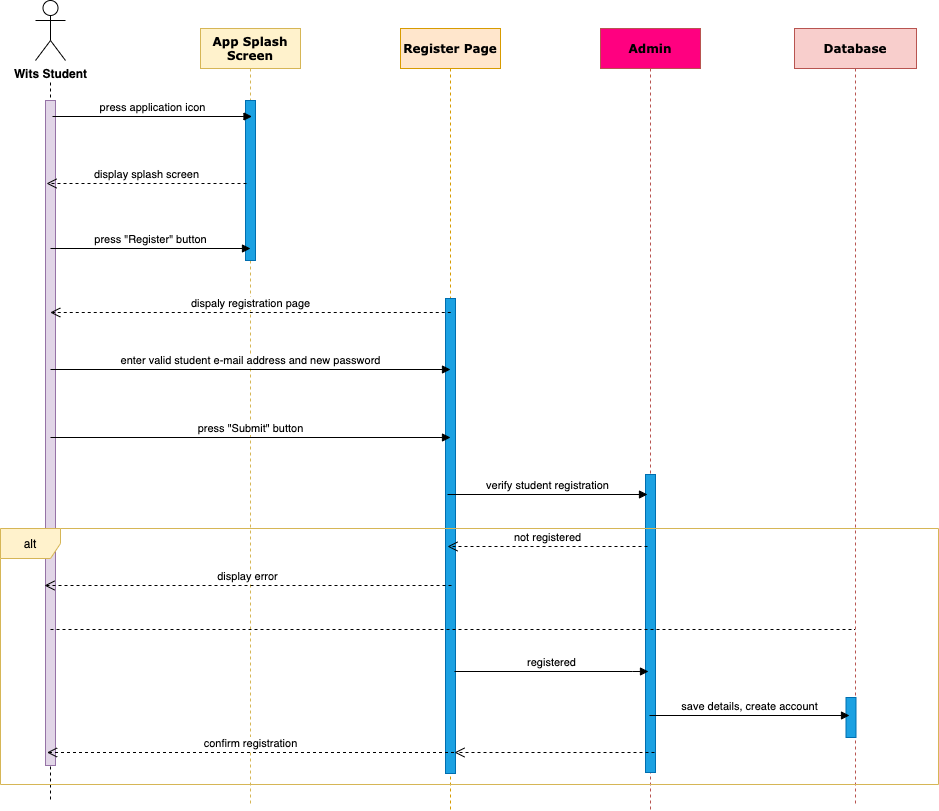

The diagram above was exported from draw.io. Its source (the exported page's mxGraphModel, read from the mxfile embedded in the PNG):
<mxGraphModel dx="1426" dy="777" grid="0" gridSize="10" guides="1" tooltips="1" connect="1" arrows="1" fold="1" page="1" pageScale="1" pageWidth="1100" pageHeight="850" background="#ffffff" math="0" shadow="0">
  <root>
    <mxCell id="0" />
    <mxCell id="1" parent="0" />
    <mxCell id="7baba1c4bc27f4b0-2" value="App Splash Screen" style="shape=umlLifeline;perimeter=lifelinePerimeter;whiteSpace=wrap;html=1;container=1;collapsible=0;recursiveResize=0;outlineConnect=0;rounded=0;shadow=0;comic=0;labelBackgroundColor=none;strokeWidth=1;fontFamily=Verdana;fontSize=12;align=center;glass=0;fontStyle=1;fillColor=#fff2cc;strokeColor=#d6b656;" parent="1" vertex="1">
      <mxGeometry x="250" y="68" width="100" height="778" as="geometry" />
    </mxCell>
    <mxCell id="M6ArGP8SbRO4zzzGZR3l-37" value="" style="html=1;points=[];perimeter=orthogonalPerimeter;rounded=0;shadow=0;glass=0;fillColor=#1ba1e2;strokeColor=#006EAF;fontColor=#ffffff;" parent="7baba1c4bc27f4b0-2" vertex="1">
      <mxGeometry x="45" y="72" width="10" height="160" as="geometry" />
    </mxCell>
    <mxCell id="7baba1c4bc27f4b0-3" value="Register Page" style="shape=umlLifeline;perimeter=lifelinePerimeter;whiteSpace=wrap;html=1;container=1;collapsible=0;recursiveResize=0;outlineConnect=0;rounded=0;shadow=0;comic=0;labelBackgroundColor=none;strokeWidth=1;fontFamily=Verdana;fontSize=12;align=center;fontStyle=1;fillColor=#ffe6cc;strokeColor=#d79b00;" parent="1" vertex="1">
      <mxGeometry x="450" y="68" width="100" height="782" as="geometry" />
    </mxCell>
    <mxCell id="B7Urh4pHPIIZYlhjIYP9-6" value="" style="html=1;points=[];perimeter=orthogonalPerimeter;rounded=0;shadow=0;glass=0;fillColor=#1ba1e2;strokeColor=#006EAF;fontColor=#ffffff;" vertex="1" parent="7baba1c4bc27f4b0-3">
      <mxGeometry x="45" y="270" width="10" height="475" as="geometry" />
    </mxCell>
    <mxCell id="7baba1c4bc27f4b0-4" value="Admin" style="shape=umlLifeline;perimeter=lifelinePerimeter;whiteSpace=wrap;html=1;container=1;collapsible=0;recursiveResize=0;outlineConnect=0;rounded=0;shadow=0;comic=0;labelBackgroundColor=none;strokeWidth=1;fontFamily=Verdana;fontSize=12;align=center;fontStyle=1;strokeColor=#b85450;fillColor=#FF0080;" parent="1" vertex="1">
      <mxGeometry x="650" y="68" width="100" height="782" as="geometry" />
    </mxCell>
    <mxCell id="M6ArGP8SbRO4zzzGZR3l-51" value="" style="html=1;points=[];perimeter=orthogonalPerimeter;rounded=0;shadow=0;glass=0;fillColor=#1ba1e2;strokeColor=#006EAF;fontColor=#ffffff;" parent="7baba1c4bc27f4b0-4" vertex="1">
      <mxGeometry x="45" y="446" width="10" height="298" as="geometry" />
    </mxCell>
    <mxCell id="7baba1c4bc27f4b0-5" value="Database" style="shape=umlLifeline;perimeter=lifelinePerimeter;whiteSpace=wrap;html=1;container=1;collapsible=0;recursiveResize=0;outlineConnect=0;rounded=0;shadow=0;comic=0;labelBackgroundColor=none;strokeWidth=1;fontFamily=Verdana;fontSize=12;align=center;fontStyle=1;strokeColor=#b85450;fillColor=#f8cecc;" parent="1" vertex="1">
      <mxGeometry x="844" y="68" width="122" height="775" as="geometry" />
    </mxCell>
    <mxCell id="M6ArGP8SbRO4zzzGZR3l-53" value="" style="html=1;points=[];perimeter=orthogonalPerimeter;rounded=0;shadow=0;glass=0;fillColor=#1ba1e2;strokeColor=#006EAF;fontColor=#ffffff;" parent="7baba1c4bc27f4b0-5" vertex="1">
      <mxGeometry x="51.5" y="669" width="10" height="40" as="geometry" />
    </mxCell>
    <mxCell id="7baba1c4bc27f4b0-8" value="" style="shape=umlLifeline;perimeter=lifelinePerimeter;whiteSpace=wrap;html=1;container=1;collapsible=0;recursiveResize=0;outlineConnect=0;rounded=1;shadow=0;comic=0;labelBackgroundColor=none;strokeWidth=1;fontFamily=Verdana;fontSize=12;align=center;size=0;" parent="1" vertex="1">
      <mxGeometry x="50" y="110" width="100" height="730" as="geometry" />
    </mxCell>
    <mxCell id="M6ArGP8SbRO4zzzGZR3l-21" value="" style="html=1;points=[];perimeter=orthogonalPerimeter;rounded=0;shadow=0;glass=0;fillColor=#e1d5e7;strokeColor=#9673a6;" parent="7baba1c4bc27f4b0-8" vertex="1">
      <mxGeometry x="45" y="30" width="10" height="665" as="geometry" />
    </mxCell>
    <mxCell id="M6ArGP8SbRO4zzzGZR3l-19" value="Wits Student" style="shape=umlActor;verticalLabelPosition=bottom;labelBackgroundColor=#ffffff;verticalAlign=top;html=1;rounded=0;shadow=0;glass=0;fontStyle=1" parent="1" vertex="1">
      <mxGeometry x="85" y="40" width="30" height="60" as="geometry" />
    </mxCell>
    <mxCell id="M6ArGP8SbRO4zzzGZR3l-34" value="press application icon" style="html=1;verticalAlign=bottom;endArrow=block;" parent="1" edge="1">
      <mxGeometry width="80" relative="1" as="geometry">
        <mxPoint x="102" y="156" as="sourcePoint" />
        <mxPoint x="301.5" y="156" as="targetPoint" />
      </mxGeometry>
    </mxCell>
    <mxCell id="B7Urh4pHPIIZYlhjIYP9-1" value="press &quot;Register&quot; button" style="html=1;verticalAlign=bottom;endArrow=block;" edge="1" parent="1">
      <mxGeometry width="80" relative="1" as="geometry">
        <mxPoint x="100" y="288" as="sourcePoint" />
        <mxPoint x="300" y="288" as="targetPoint" />
        <Array as="points">
          <mxPoint x="160.5" y="288" />
          <mxPoint x="196.5" y="288" />
          <mxPoint x="228.5" y="288" />
        </Array>
      </mxGeometry>
    </mxCell>
    <mxCell id="B7Urh4pHPIIZYlhjIYP9-2" value="dispaly registration page" style="html=1;verticalAlign=bottom;endArrow=open;dashed=1;endSize=8;" edge="1" parent="1">
      <mxGeometry relative="1" as="geometry">
        <mxPoint x="500.25" y="352" as="sourcePoint" />
        <mxPoint x="99.75" y="352" as="targetPoint" />
      </mxGeometry>
    </mxCell>
    <mxCell id="B7Urh4pHPIIZYlhjIYP9-4" value="enter valid student e-mail address and new password" style="html=1;verticalAlign=bottom;endArrow=block;" edge="1" parent="1">
      <mxGeometry width="80" relative="1" as="geometry">
        <mxPoint x="100" y="409" as="sourcePoint" />
        <mxPoint x="500" y="409" as="targetPoint" />
        <Array as="points">
          <mxPoint x="270.5" y="409" />
        </Array>
      </mxGeometry>
    </mxCell>
    <mxCell id="B7Urh4pHPIIZYlhjIYP9-5" value="press &quot;Submit&quot; button" style="html=1;verticalAlign=bottom;endArrow=block;" edge="1" parent="1">
      <mxGeometry width="80" relative="1" as="geometry">
        <mxPoint x="100" y="477" as="sourcePoint" />
        <mxPoint x="500" y="477" as="targetPoint" />
        <Array as="points">
          <mxPoint x="270.5" y="477" />
        </Array>
      </mxGeometry>
    </mxCell>
    <mxCell id="B7Urh4pHPIIZYlhjIYP9-7" value="verify student registration" style="html=1;verticalAlign=bottom;endArrow=block;" edge="1" parent="1">
      <mxGeometry width="80" relative="1" as="geometry">
        <mxPoint x="497" y="534" as="sourcePoint" />
        <mxPoint x="697" y="534" as="targetPoint" />
        <Array as="points">
          <mxPoint x="557.5" y="534" />
          <mxPoint x="593.5" y="534" />
          <mxPoint x="625.5" y="534" />
        </Array>
      </mxGeometry>
    </mxCell>
    <mxCell id="B7Urh4pHPIIZYlhjIYP9-8" value="save details, create account" style="html=1;verticalAlign=bottom;endArrow=block;" edge="1" parent="1">
      <mxGeometry width="80" relative="1" as="geometry">
        <mxPoint x="699" y="755" as="sourcePoint" />
        <mxPoint x="899" y="755" as="targetPoint" />
        <Array as="points">
          <mxPoint x="759.5" y="755" />
          <mxPoint x="795.5" y="755" />
          <mxPoint x="827.5" y="755" />
        </Array>
      </mxGeometry>
    </mxCell>
    <mxCell id="B7Urh4pHPIIZYlhjIYP9-9" value="not registered" style="html=1;verticalAlign=bottom;endArrow=open;dashed=1;endSize=8;" edge="1" parent="1">
      <mxGeometry relative="1" as="geometry">
        <mxPoint x="697" y="586" as="sourcePoint" />
        <mxPoint x="497" y="586" as="targetPoint" />
      </mxGeometry>
    </mxCell>
    <mxCell id="B7Urh4pHPIIZYlhjIYP9-10" value="display error" style="html=1;verticalAlign=bottom;endArrow=open;dashed=1;endSize=8;" edge="1" parent="1">
      <mxGeometry relative="1" as="geometry">
        <mxPoint x="501" y="625" as="sourcePoint" />
        <mxPoint x="94" y="625" as="targetPoint" />
      </mxGeometry>
    </mxCell>
    <mxCell id="B7Urh4pHPIIZYlhjIYP9-14" value="confirm registration" style="html=1;verticalAlign=bottom;endArrow=open;dashed=1;endSize=8;" edge="1" parent="1">
      <mxGeometry relative="1" as="geometry">
        <mxPoint x="503.5" y="792" as="sourcePoint" />
        <mxPoint x="96.5" y="792" as="targetPoint" />
      </mxGeometry>
    </mxCell>
    <mxCell id="B7Urh4pHPIIZYlhjIYP9-15" value="display splash screen" style="html=1;verticalAlign=bottom;endArrow=open;dashed=1;endSize=8;" edge="1" parent="1">
      <mxGeometry relative="1" as="geometry">
        <mxPoint x="296" y="223" as="sourcePoint" />
        <mxPoint x="96" y="223" as="targetPoint" />
        <Array as="points">
          <mxPoint x="246.5" y="223" />
        </Array>
      </mxGeometry>
    </mxCell>
    <mxCell id="B7Urh4pHPIIZYlhjIYP9-17" value="" style="endArrow=none;dashed=1;html=1;" edge="1" parent="1" target="7baba1c4bc27f4b0-5">
      <mxGeometry width="50" height="50" relative="1" as="geometry">
        <mxPoint x="100" y="669" as="sourcePoint" />
        <mxPoint x="159.5" y="669" as="targetPoint" />
      </mxGeometry>
    </mxCell>
    <mxCell id="M6ArGP8SbRO4zzzGZR3l-91" value="alt" style="shape=umlFrame;whiteSpace=wrap;html=1;rounded=0;shadow=0;glass=0;fillColor=#fff2cc;strokeColor=#d6b656;" parent="1" vertex="1">
      <mxGeometry x="50" y="568" width="938" height="256" as="geometry" />
    </mxCell>
    <mxCell id="B7Urh4pHPIIZYlhjIYP9-21" value="registered" style="html=1;verticalAlign=bottom;endArrow=block;" edge="1" parent="1">
      <mxGeometry width="80" relative="1" as="geometry">
        <mxPoint x="504" y="711" as="sourcePoint" />
        <mxPoint x="698" y="711" as="targetPoint" />
        <Array as="points">
          <mxPoint x="674.5" y="711" />
        </Array>
      </mxGeometry>
    </mxCell>
    <mxCell id="B7Urh4pHPIIZYlhjIYP9-23" value="" style="html=1;verticalAlign=bottom;endArrow=open;dashed=1;endSize=8;" edge="1" parent="1">
      <mxGeometry x="-0.16" y="-7" relative="1" as="geometry">
        <mxPoint x="704" y="792" as="sourcePoint" />
        <mxPoint x="504" y="792" as="targetPoint" />
        <mxPoint as="offset" />
      </mxGeometry>
    </mxCell>
  </root>
</mxGraphModel>